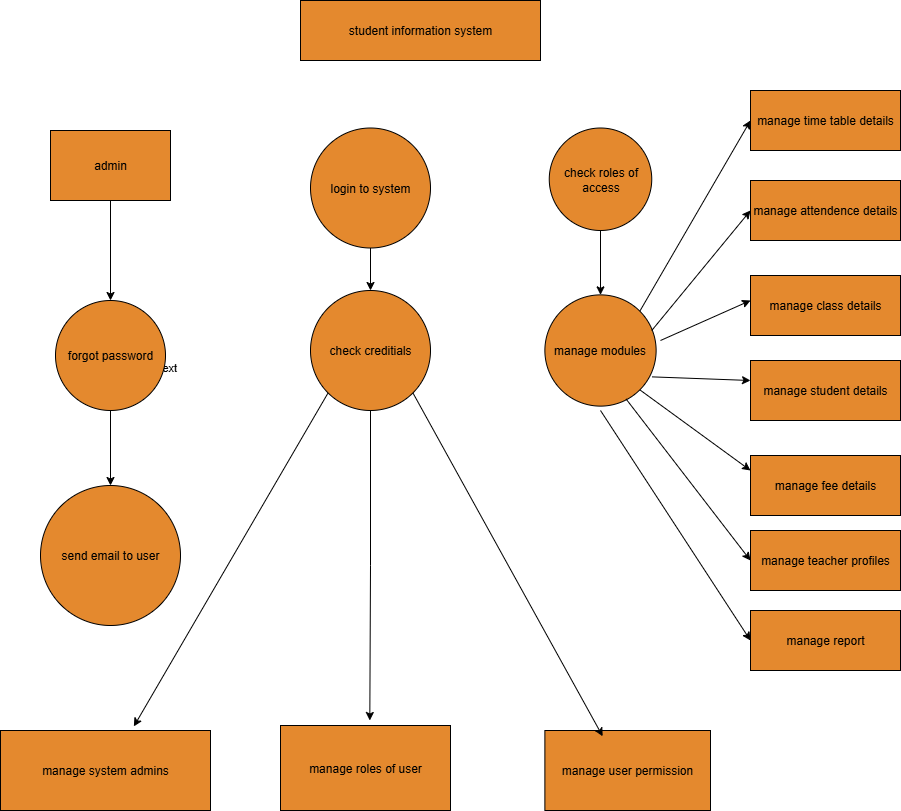

The diagram above was exported from draw.io. Its source (the exported page's mxGraphModel, read from the mxfile embedded in the PNG):
<mxGraphModel dx="1603" dy="917" grid="1" gridSize="10" guides="1" tooltips="1" connect="1" arrows="1" fold="1" page="1" pageScale="1" pageWidth="827" pageHeight="1169" math="0" shadow="0">
  <root>
    <mxCell id="0" />
    <mxCell id="1" parent="0" />
    <mxCell id="1h3quPOz4X0bpaHk_N90-1" value="student information system" style="rounded=0;whiteSpace=wrap;html=1;fillColor=#E4892E;" vertex="1" parent="1">
      <mxGeometry x="320" y="30" width="240" height="60" as="geometry" />
    </mxCell>
    <mxCell id="1h3quPOz4X0bpaHk_N90-32" style="edgeStyle=orthogonalEdgeStyle;rounded=0;orthogonalLoop=1;jettySize=auto;html=1;exitX=0.5;exitY=1;exitDx=0;exitDy=0;entryX=0.5;entryY=0;entryDx=0;entryDy=0;" edge="1" parent="1" source="1h3quPOz4X0bpaHk_N90-2" target="1h3quPOz4X0bpaHk_N90-3">
      <mxGeometry relative="1" as="geometry" />
    </mxCell>
    <mxCell id="1h3quPOz4X0bpaHk_N90-2" value="admin" style="rounded=0;whiteSpace=wrap;html=1;fillColor=#E4892E;" vertex="1" parent="1">
      <mxGeometry x="70" y="160" width="120" height="70" as="geometry" />
    </mxCell>
    <mxCell id="1h3quPOz4X0bpaHk_N90-35" style="edgeStyle=orthogonalEdgeStyle;rounded=0;orthogonalLoop=1;jettySize=auto;html=1;exitX=0.5;exitY=1;exitDx=0;exitDy=0;entryX=0.5;entryY=0;entryDx=0;entryDy=0;" edge="1" parent="1" source="1h3quPOz4X0bpaHk_N90-3" target="1h3quPOz4X0bpaHk_N90-4">
      <mxGeometry relative="1" as="geometry" />
    </mxCell>
    <mxCell id="1h3quPOz4X0bpaHk_N90-39" style="edgeStyle=orthogonalEdgeStyle;rounded=0;orthogonalLoop=1;jettySize=auto;html=1;exitX=1;exitY=0.5;exitDx=0;exitDy=0;" edge="1" parent="1" source="1h3quPOz4X0bpaHk_N90-3">
      <mxGeometry relative="1" as="geometry">
        <mxPoint x="177" y="390" as="targetPoint" />
      </mxGeometry>
    </mxCell>
    <mxCell id="1h3quPOz4X0bpaHk_N90-40" value="Text" style="edgeLabel;html=1;align=center;verticalAlign=middle;resizable=0;points=[];" vertex="1" connectable="0" parent="1h3quPOz4X0bpaHk_N90-39">
      <mxGeometry x="1" y="9" relative="1" as="geometry">
        <mxPoint x="-1" y="6" as="offset" />
      </mxGeometry>
    </mxCell>
    <mxCell id="1h3quPOz4X0bpaHk_N90-3" value="forgot password" style="ellipse;whiteSpace=wrap;html=1;aspect=fixed;fillColor=#E4892E;" vertex="1" parent="1">
      <mxGeometry x="75" y="330" width="110" height="110" as="geometry" />
    </mxCell>
    <mxCell id="1h3quPOz4X0bpaHk_N90-4" value="send email to user" style="ellipse;whiteSpace=wrap;html=1;aspect=fixed;fillColor=#E4892E;" vertex="1" parent="1">
      <mxGeometry x="60" y="515" width="140" height="140" as="geometry" />
    </mxCell>
    <mxCell id="1h3quPOz4X0bpaHk_N90-33" style="edgeStyle=orthogonalEdgeStyle;rounded=0;orthogonalLoop=1;jettySize=auto;html=1;exitX=0.5;exitY=1;exitDx=0;exitDy=0;entryX=0.5;entryY=0;entryDx=0;entryDy=0;" edge="1" parent="1" source="1h3quPOz4X0bpaHk_N90-11" target="1h3quPOz4X0bpaHk_N90-12">
      <mxGeometry relative="1" as="geometry" />
    </mxCell>
    <mxCell id="1h3quPOz4X0bpaHk_N90-11" value="login to system" style="ellipse;whiteSpace=wrap;html=1;aspect=fixed;fillColor=#E4892E;" vertex="1" parent="1">
      <mxGeometry x="330" y="157.5" width="120" height="120" as="geometry" />
    </mxCell>
    <mxCell id="1h3quPOz4X0bpaHk_N90-37" style="edgeStyle=orthogonalEdgeStyle;rounded=0;orthogonalLoop=1;jettySize=auto;html=1;exitX=0.5;exitY=1;exitDx=0;exitDy=0;" edge="1" parent="1" source="1h3quPOz4X0bpaHk_N90-12">
      <mxGeometry relative="1" as="geometry">
        <mxPoint x="389.30769230769215" y="749.9999999999998" as="targetPoint" />
      </mxGeometry>
    </mxCell>
    <mxCell id="1h3quPOz4X0bpaHk_N90-12" value="check creditials" style="ellipse;whiteSpace=wrap;html=1;aspect=fixed;fillColor=#E4892E;" vertex="1" parent="1">
      <mxGeometry x="330" y="320" width="120" height="120" as="geometry" />
    </mxCell>
    <mxCell id="1h3quPOz4X0bpaHk_N90-34" style="edgeStyle=orthogonalEdgeStyle;rounded=0;orthogonalLoop=1;jettySize=auto;html=1;exitX=0.5;exitY=1;exitDx=0;exitDy=0;entryX=0.5;entryY=0;entryDx=0;entryDy=0;" edge="1" parent="1" source="1h3quPOz4X0bpaHk_N90-13" target="1h3quPOz4X0bpaHk_N90-15">
      <mxGeometry relative="1" as="geometry" />
    </mxCell>
    <mxCell id="1h3quPOz4X0bpaHk_N90-13" value="check roles of access" style="ellipse;whiteSpace=wrap;html=1;aspect=fixed;fillColor=#E4892E;" vertex="1" parent="1">
      <mxGeometry x="568.75" y="157.5" width="102.5" height="102.5" as="geometry" />
    </mxCell>
    <mxCell id="1h3quPOz4X0bpaHk_N90-15" value="manage modules" style="ellipse;whiteSpace=wrap;html=1;aspect=fixed;fillColor=#E4892E;" vertex="1" parent="1">
      <mxGeometry x="564.38" y="324.38" width="111.25" height="111.25" as="geometry" />
    </mxCell>
    <mxCell id="1h3quPOz4X0bpaHk_N90-16" value="manage time table details" style="rounded=0;whiteSpace=wrap;html=1;fillColor=#E4892E;" vertex="1" parent="1">
      <mxGeometry x="770" y="120" width="150" height="60" as="geometry" />
    </mxCell>
    <mxCell id="1h3quPOz4X0bpaHk_N90-17" value="manage attendence details" style="rounded=0;whiteSpace=wrap;html=1;fillColor=#E4892E;" vertex="1" parent="1">
      <mxGeometry x="770" y="210" width="150" height="60" as="geometry" />
    </mxCell>
    <mxCell id="1h3quPOz4X0bpaHk_N90-18" value="manage class details" style="rounded=0;whiteSpace=wrap;html=1;fillColor=#E4892E;" vertex="1" parent="1">
      <mxGeometry x="770" y="305" width="150" height="60" as="geometry" />
    </mxCell>
    <mxCell id="1h3quPOz4X0bpaHk_N90-19" value="manage student details" style="rounded=0;whiteSpace=wrap;html=1;fillColor=#E4892E;" vertex="1" parent="1">
      <mxGeometry x="770" y="390" width="150" height="60" as="geometry" />
    </mxCell>
    <mxCell id="1h3quPOz4X0bpaHk_N90-20" value="manage teacher profiles" style="rounded=0;whiteSpace=wrap;html=1;fillColor=#E4892E;" vertex="1" parent="1">
      <mxGeometry x="770" y="560" width="150" height="60" as="geometry" />
    </mxCell>
    <mxCell id="1h3quPOz4X0bpaHk_N90-21" value="manage fee details" style="rounded=0;whiteSpace=wrap;html=1;fillColor=#E4892E;" vertex="1" parent="1">
      <mxGeometry x="770" y="485" width="150" height="60" as="geometry" />
    </mxCell>
    <mxCell id="1h3quPOz4X0bpaHk_N90-23" value="manage system admins" style="rounded=0;whiteSpace=wrap;html=1;fillColor=#E4892E;" vertex="1" parent="1">
      <mxGeometry x="20" y="760" width="210" height="80" as="geometry" />
    </mxCell>
    <mxCell id="1h3quPOz4X0bpaHk_N90-24" value="manage report" style="rounded=0;whiteSpace=wrap;html=1;fillColor=#E4892E;" vertex="1" parent="1">
      <mxGeometry x="770" y="640" width="150" height="60" as="geometry" />
    </mxCell>
    <mxCell id="1h3quPOz4X0bpaHk_N90-26" value="manage roles of user" style="rounded=0;whiteSpace=wrap;html=1;fillColor=#E4892E;" vertex="1" parent="1">
      <mxGeometry x="300" y="755" width="170" height="85" as="geometry" />
    </mxCell>
    <mxCell id="1h3quPOz4X0bpaHk_N90-29" value="manage user permission" style="rounded=0;whiteSpace=wrap;html=1;fillColor=#E4892E;" vertex="1" parent="1">
      <mxGeometry x="564.38" y="760" width="165.62" height="80" as="geometry" />
    </mxCell>
    <mxCell id="1h3quPOz4X0bpaHk_N90-31" style="edgeStyle=orthogonalEdgeStyle;rounded=0;orthogonalLoop=1;jettySize=auto;html=1;exitX=0.5;exitY=1;exitDx=0;exitDy=0;" edge="1" parent="1" source="1h3quPOz4X0bpaHk_N90-12" target="1h3quPOz4X0bpaHk_N90-12">
      <mxGeometry relative="1" as="geometry" />
    </mxCell>
    <mxCell id="1h3quPOz4X0bpaHk_N90-45" value="" style="endArrow=classic;html=1;rounded=0;exitX=1;exitY=0;exitDx=0;exitDy=0;entryX=0;entryY=0.5;entryDx=0;entryDy=0;" edge="1" parent="1" source="1h3quPOz4X0bpaHk_N90-15" target="1h3quPOz4X0bpaHk_N90-16">
      <mxGeometry width="50" height="50" relative="1" as="geometry">
        <mxPoint x="639.9999999999964" y="308.75" as="sourcePoint" />
        <mxPoint x="738.75" y="240" as="targetPoint" />
      </mxGeometry>
    </mxCell>
    <mxCell id="1h3quPOz4X0bpaHk_N90-46" value="" style="endArrow=classic;html=1;rounded=0;entryX=0;entryY=0.5;entryDx=0;entryDy=0;" edge="1" parent="1" target="1h3quPOz4X0bpaHk_N90-17">
      <mxGeometry width="50" height="50" relative="1" as="geometry">
        <mxPoint x="671.25" y="360" as="sourcePoint" />
        <mxPoint x="721.25" y="310" as="targetPoint" />
      </mxGeometry>
    </mxCell>
    <mxCell id="1h3quPOz4X0bpaHk_N90-47" value="" style="endArrow=classic;html=1;rounded=0;" edge="1" parent="1">
      <mxGeometry width="50" height="50" relative="1" as="geometry">
        <mxPoint x="680" y="370" as="sourcePoint" />
        <mxPoint x="770" y="330" as="targetPoint" />
      </mxGeometry>
    </mxCell>
    <mxCell id="1h3quPOz4X0bpaHk_N90-48" value="" style="endArrow=classic;html=1;rounded=0;entryX=0;entryY=0.25;entryDx=0;entryDy=0;exitX=1;exitY=1;exitDx=0;exitDy=0;" edge="1" parent="1" source="1h3quPOz4X0bpaHk_N90-15" target="1h3quPOz4X0bpaHk_N90-21">
      <mxGeometry width="50" height="50" relative="1" as="geometry">
        <mxPoint x="560" y="480" as="sourcePoint" />
        <mxPoint x="610" y="430" as="targetPoint" />
      </mxGeometry>
    </mxCell>
    <mxCell id="1h3quPOz4X0bpaHk_N90-49" value="" style="endArrow=classic;html=1;rounded=0;exitX=0.963;exitY=0.737;exitDx=0;exitDy=0;exitPerimeter=0;" edge="1" parent="1" source="1h3quPOz4X0bpaHk_N90-15">
      <mxGeometry width="50" height="50" relative="1" as="geometry">
        <mxPoint x="700" y="470" as="sourcePoint" />
        <mxPoint x="770" y="410" as="targetPoint" />
      </mxGeometry>
    </mxCell>
    <mxCell id="1h3quPOz4X0bpaHk_N90-50" value="" style="endArrow=classic;html=1;rounded=0;entryX=0;entryY=0.5;entryDx=0;entryDy=0;exitX=0.73;exitY=0.936;exitDx=0;exitDy=0;exitPerimeter=0;" edge="1" parent="1" source="1h3quPOz4X0bpaHk_N90-15" target="1h3quPOz4X0bpaHk_N90-20">
      <mxGeometry width="50" height="50" relative="1" as="geometry">
        <mxPoint x="560" y="480" as="sourcePoint" />
        <mxPoint x="610" y="430" as="targetPoint" />
      </mxGeometry>
    </mxCell>
    <mxCell id="1h3quPOz4X0bpaHk_N90-52" value="" style="endArrow=classic;html=1;rounded=0;entryX=0;entryY=0.5;entryDx=0;entryDy=0;" edge="1" parent="1" target="1h3quPOz4X0bpaHk_N90-24">
      <mxGeometry width="50" height="50" relative="1" as="geometry">
        <mxPoint x="620" y="440" as="sourcePoint" />
        <mxPoint x="610" y="430" as="targetPoint" />
      </mxGeometry>
    </mxCell>
    <mxCell id="1h3quPOz4X0bpaHk_N90-54" value="" style="endArrow=classic;html=1;rounded=0;entryX=0.635;entryY=-0.051;entryDx=0;entryDy=0;entryPerimeter=0;exitX=0;exitY=1;exitDx=0;exitDy=0;" edge="1" parent="1" source="1h3quPOz4X0bpaHk_N90-12" target="1h3quPOz4X0bpaHk_N90-23">
      <mxGeometry width="50" height="50" relative="1" as="geometry">
        <mxPoint x="560" y="480" as="sourcePoint" />
        <mxPoint x="610" y="430" as="targetPoint" />
      </mxGeometry>
    </mxCell>
    <mxCell id="1h3quPOz4X0bpaHk_N90-55" value="" style="endArrow=classic;html=1;rounded=0;entryX=0.349;entryY=0.072;entryDx=0;entryDy=0;entryPerimeter=0;exitX=1;exitY=1;exitDx=0;exitDy=0;" edge="1" parent="1" source="1h3quPOz4X0bpaHk_N90-12" target="1h3quPOz4X0bpaHk_N90-29">
      <mxGeometry width="50" height="50" relative="1" as="geometry">
        <mxPoint x="560" y="480" as="sourcePoint" />
        <mxPoint x="610" y="430" as="targetPoint" />
      </mxGeometry>
    </mxCell>
  </root>
</mxGraphModel>